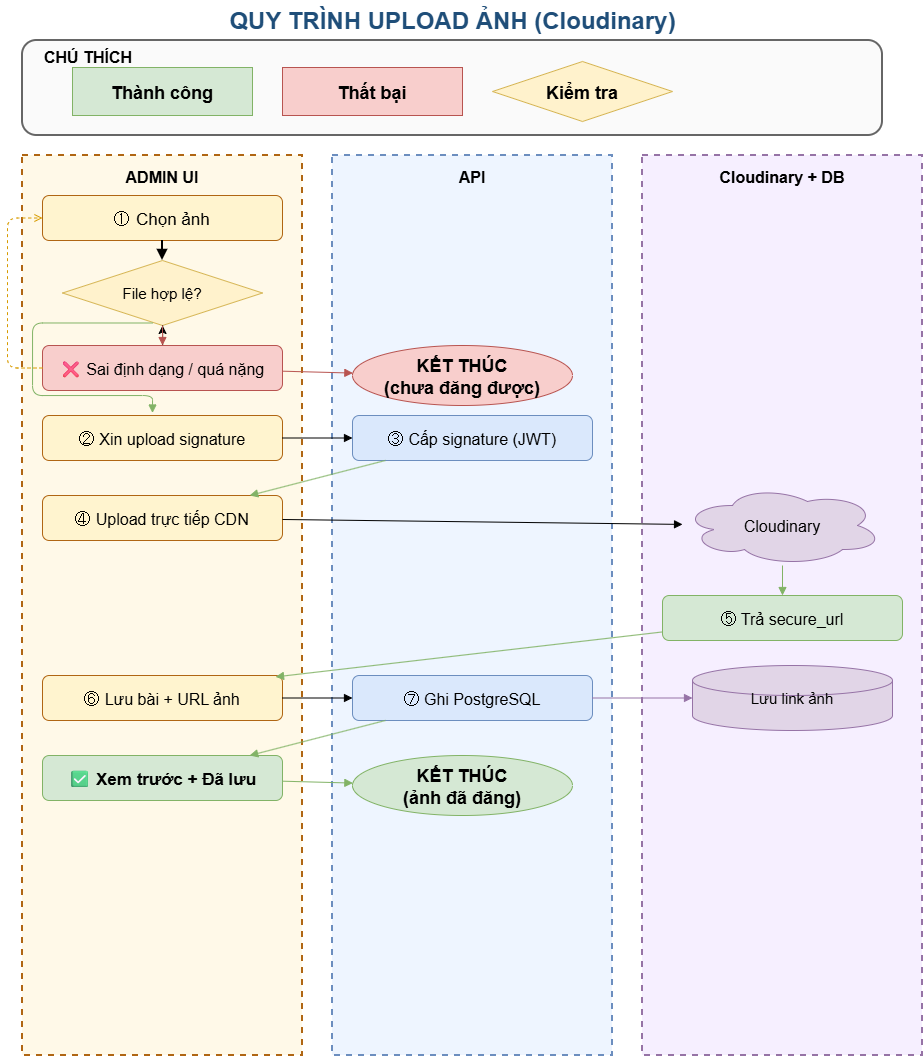

The diagram above was exported from draw.io. Its source (the exported page's mxGraphModel, read from the mxfile embedded in the PNG):
<mxGraphModel dx="1347" dy="801" grid="1" gridSize="10" guides="1" tooltips="1" connect="1" arrows="1" fold="1" page="1" pageScale="1" pageWidth="1100" pageHeight="1500" math="0" shadow="0">
  <root>
    <mxCell id="0" />
    <mxCell id="1" parent="0" />
    <mxCell id="title" parent="1" style="text;html=1;strokeColor=none;fillColor=none;align=center;fontSize=24;fontStyle=1;fontColor=#1F4E79;" value="QUY TRÌNH UPLOAD ẢNH (Cloudinary)" vertex="1">
      <mxGeometry height="32" width="800" x="150" y="15" as="geometry" />
    </mxCell>
    <mxCell id="legend-frame" parent="1" style="rounded=1;fillColor=#FAFAFA;strokeColor=#666666;strokeWidth=2;" value="" vertex="1">
      <mxGeometry height="95" width="860" x="120" y="55" as="geometry" />
    </mxCell>
    <mxCell id="legend-title" parent="1" style="text;html=1;strokeColor=none;fillColor=none;align=left;fontSize=16;fontStyle=1;" value="CHÚ THÍCH" vertex="1">
      <mxGeometry height="20" width="100" x="140" y="56" as="geometry" />
    </mxCell>
    <mxCell id="legend-ok" parent="1" style="rounded=0;fillColor=#D5E8D4;strokeColor=#82B366;fontStyle=1;fontSize=18;align=center;" value="Thành công" vertex="1">
      <mxGeometry height="48" width="180" x="170" y="82" as="geometry" />
    </mxCell>
    <mxCell id="legend-fail" parent="1" style="rounded=0;fillColor=#F8CECC;strokeColor=#B85450;fontStyle=1;fontSize=18;align=center;" value="Thất bại" vertex="1">
      <mxGeometry height="48" width="180" x="380" y="82" as="geometry" />
    </mxCell>
    <mxCell id="legend-check" parent="1" style="rhombus;fillColor=#FFF2CC;strokeColor=#D6B656;fontStyle=1;fontSize=18;align=center;" value="Kiểm tra" vertex="1">
      <mxGeometry height="60" width="180" x="590" y="76" as="geometry" />
    </mxCell>
    <mxCell id="lane-fe" parent="1" style="rounded=0;fillColor=#FFF9E8;strokeColor=#B06613;strokeWidth=2;dashed=1;fontSize=16;fontStyle=1;align=center;verticalAlign=top;spacingTop=6;" value="ADMIN UI" vertex="1">
      <mxGeometry height="900" width="280" x="120" y="170" as="geometry" />
    </mxCell>
    <mxCell id="lane-be" parent="1" style="rounded=0;fillColor=#EEF5FF;strokeColor=#6C8EBF;strokeWidth=2;dashed=1;fontSize=16;fontStyle=1;align=center;verticalAlign=top;spacingTop=6;" value="API" vertex="1">
      <mxGeometry height="900" width="280" x="430" y="170" as="geometry" />
    </mxCell>
    <mxCell id="lane-ext" parent="1" style="rounded=0;fillColor=#F6EFFF;strokeColor=#9673A6;strokeWidth=2;dashed=1;fontSize=16;fontStyle=1;align=center;verticalAlign=top;spacingTop=6;" value="Cloudinary + DB" vertex="1">
      <mxGeometry height="900" width="280" x="740" y="170" as="geometry" />
    </mxCell>
    <mxCell id="s1" parent="1" style="rounded=1;fillColor=#FFF4CF;strokeColor=#B06613;fontSize=17;align=center;" value="① Chọn ảnh" vertex="1">
      <mxGeometry height="45" width="240" x="140" y="210" as="geometry" />
    </mxCell>
    <mxCell id="c1" parent="1" style="rhombus;fillColor=#FFF2CC;strokeColor=#D6B656;fontSize=15;align=center;" value="File hợp lệ?" vertex="1">
      <mxGeometry height="65" width="200" x="160" y="275" as="geometry" />
    </mxCell>
    <mxCell id="p8HLPhwSaChNhwEBJgBQ-1" edge="1" parent="1" source="f1" style="edgeStyle=orthogonalEdgeStyle;rounded=0;orthogonalLoop=1;jettySize=auto;html=1;" target="c1" value="">
      <mxGeometry relative="1" as="geometry" />
    </mxCell>
    <mxCell id="f1" parent="1" style="rounded=1;fillColor=#F8CECC;strokeColor=#B85450;fontSize=16;align=center;" value="❌ Sai định dạng / quá nặng" vertex="1">
      <mxGeometry height="45" width="240" x="140" y="360" as="geometry" />
    </mxCell>
    <mxCell id="s2" parent="1" style="rounded=1;fillColor=#FFF4CF;strokeColor=#B06613;fontSize=16;align=center;" value="② Xin upload signature" vertex="1">
      <mxGeometry height="45" width="240" x="140" y="430" as="geometry" />
    </mxCell>
    <mxCell id="be1" parent="1" style="rounded=1;fillColor=#DAE8FC;strokeColor=#6C8EBF;fontSize=16;align=center;" value="③ Cấp signature (JWT)" vertex="1">
      <mxGeometry height="45" width="240" x="450" y="430" as="geometry" />
    </mxCell>
    <mxCell id="s3" parent="1" style="rounded=1;fillColor=#FFF4CF;strokeColor=#B06613;fontSize=16;align=center;" value="④ Upload trực tiếp CDN" vertex="1">
      <mxGeometry height="45" width="240" x="140" y="510" as="geometry" />
    </mxCell>
    <mxCell id="cdn" parent="1" style="ellipse;shape=cloud;fillColor=#E1D5E7;strokeColor=#9673A6;fontSize=16;align=center;" value="Cloudinary" vertex="1">
      <mxGeometry height="80" width="200" x="780" y="500" as="geometry" />
    </mxCell>
    <mxCell id="cdn-ok" parent="1" style="rounded=1;fillColor=#D5E8D4;strokeColor=#82B366;fontSize=16;align=center;" value="⑤ Trả secure_url" vertex="1">
      <mxGeometry height="45" width="240" x="760" y="610" as="geometry" />
    </mxCell>
    <mxCell id="s4" parent="1" style="rounded=1;fillColor=#FFF4CF;strokeColor=#B06613;fontSize=16;align=center;" value="⑥ Lưu bài + URL ảnh" vertex="1">
      <mxGeometry height="45" width="240" x="140" y="690" as="geometry" />
    </mxCell>
    <mxCell id="be2" parent="1" style="rounded=1;fillColor=#DAE8FC;strokeColor=#6C8EBF;fontSize=16;align=center;" value="⑦ Ghi PostgreSQL" vertex="1">
      <mxGeometry height="45" width="240" x="450" y="690" as="geometry" />
    </mxCell>
    <mxCell id="db" parent="1" style="shape=cylinder3;fillColor=#E1D5E7;strokeColor=#9673A6;fontSize=15;align=center;" value="Lưu link ảnh" vertex="1">
      <mxGeometry height="65" width="200" x="790" y="680" as="geometry" />
    </mxCell>
    <mxCell id="ok1" parent="1" style="rounded=1;fillColor=#D5E8D4;strokeColor=#82B366;fontStyle=1;fontSize=17;align=center;" value="✅ Xem trước + Đã lưu" vertex="1">
      <mxGeometry height="45" width="240" x="140" y="770" as="geometry" />
    </mxCell>
    <mxCell id="end-ok" parent="1" style="ellipse;fillColor=#D5E8D4;strokeColor=#82B366;fontStyle=1;fontSize=18;align=center;" value="KẾT THÚC&#10;(ảnh đã đăng)" vertex="1">
      <mxGeometry height="60" width="220" x="450" y="770" as="geometry" />
    </mxCell>
    <mxCell id="end-fail" parent="1" style="ellipse;fillColor=#F8CECC;strokeColor=#B85450;fontStyle=1;fontSize=18;align=center;" value="KẾT THÚC&#10;(chưa đăng được)" vertex="1">
      <mxGeometry height="60" width="220" x="450" y="360" as="geometry" />
    </mxCell>
    <mxCell id="e1" edge="1" parent="1" source="s1" style="endArrow=block;html=1;strokeWidth=2;" target="c1">
      <mxGeometry relative="1" as="geometry" />
    </mxCell>
    <mxCell id="e-c1-n" edge="1" parent="1" source="c1" style="endArrow=block;strokeColor=#B85450;html=1;" target="f1">
      <mxGeometry relative="1" as="geometry" />
    </mxCell>
    <mxCell id="e-c1-y" edge="1" parent="1" style="endArrow=block;strokeColor=#82B366;html=1;edgeStyle=orthogonalEdgeStyle;">
      <mxGeometry relative="1" as="geometry">
        <Array as="points">
          <mxPoint x="130" y="337" />
          <mxPoint x="130" y="410" />
          <mxPoint x="250" y="410" />
        </Array>
        <mxPoint x="250" y="337.5" as="sourcePoint" />
        <mxPoint x="250" y="427.5" as="targetPoint" />
      </mxGeometry>
    </mxCell>
    <mxCell id="e2" edge="1" parent="1" source="s2" style="endArrow=block;html=1;" target="be1">
      <mxGeometry relative="1" as="geometry" />
    </mxCell>
    <mxCell id="e3" edge="1" parent="1" source="be1" style="endArrow=block;strokeColor=#82B366;html=1;" target="s3">
      <mxGeometry relative="1" as="geometry" />
    </mxCell>
    <mxCell id="e4" edge="1" parent="1" source="s3" style="endArrow=block;html=1;" target="cdn">
      <mxGeometry relative="1" as="geometry" />
    </mxCell>
    <mxCell id="e5" edge="1" parent="1" source="cdn" style="endArrow=block;strokeColor=#82B366;html=1;" target="cdn-ok">
      <mxGeometry relative="1" as="geometry" />
    </mxCell>
    <mxCell id="e6" edge="1" parent="1" source="cdn-ok" style="endArrow=block;strokeColor=#82B366;html=1;entryX=0.971;entryY=0.031;entryDx=0;entryDy=0;entryPerimeter=0;" target="s4">
      <mxGeometry relative="1" as="geometry">
        <mxPoint x="380" y="697" as="targetPoint" />
      </mxGeometry>
    </mxCell>
    <mxCell id="e7" edge="1" parent="1" source="s4" style="endArrow=block;html=1;" target="be2">
      <mxGeometry relative="1" as="geometry" />
    </mxCell>
    <mxCell id="e8" edge="1" parent="1" source="be2" style="endArrow=block;strokeColor=#9673A6;html=1;" target="db">
      <mxGeometry relative="1" as="geometry" />
    </mxCell>
    <mxCell id="e9" edge="1" parent="1" source="be2" style="endArrow=block;strokeColor=#82B366;html=1;" target="ok1">
      <mxGeometry relative="1" as="geometry" />
    </mxCell>
    <mxCell id="e10" edge="1" parent="1" source="ok1" style="endArrow=block;strokeColor=#82B366;html=1;" target="end-ok">
      <mxGeometry relative="1" as="geometry" />
    </mxCell>
    <mxCell id="e-f1" edge="1" parent="1" source="f1" style="endArrow=block;strokeColor=#B85450;html=1;" target="end-fail">
      <mxGeometry relative="1" as="geometry" />
    </mxCell>
    <mxCell id="e-retry" edge="1" parent="1" source="f1" style="edgeStyle=orthogonalEdgeStyle;rounded=1;orthogonalLoop=1;jettySize=auto;endArrow=open;dashed=1;strokeColor=#D79B00;html=1;exitX=0;exitY=0.5;entryX=0;entryY=0.5;" target="s1">
      <mxGeometry relative="1" as="geometry">
        <Array as="points">
          <mxPoint x="105" y="382" />
          <mxPoint x="105" y="232" />
        </Array>
      </mxGeometry>
    </mxCell>
  </root>
</mxGraphModel>